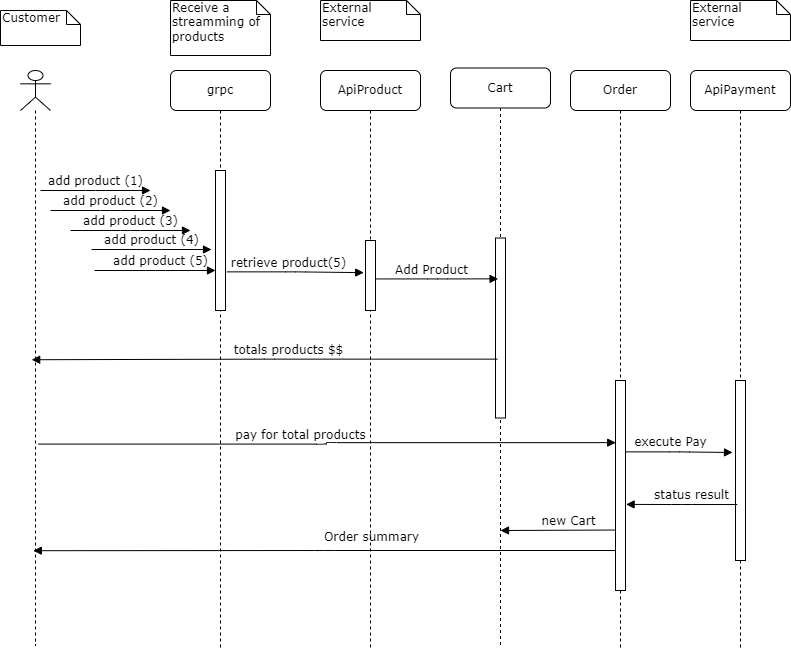

The diagram above was exported from draw.io. Its source (the exported page's mxGraphModel, read from the mxfile embedded in the PNG):
<mxGraphModel dx="1242" dy="577" grid="1" gridSize="10" guides="1" tooltips="1" connect="1" arrows="1" fold="1" page="1" pageScale="1" pageWidth="850" pageHeight="1100" math="0" shadow="0">
  <root>
    <mxCell id="0" />
    <mxCell id="1" parent="0" />
    <mxCell id="4cJ_DhnkAKI0RoPKc2j_-3" value="grpc" style="shape=umlLifeline;perimeter=lifelinePerimeter;whiteSpace=wrap;html=1;container=1;collapsible=0;recursiveResize=0;outlineConnect=0;rounded=1;shadow=0;comic=0;labelBackgroundColor=none;strokeWidth=1;fontFamily=Verdana;fontSize=12;align=center;" parent="1" vertex="1">
      <mxGeometry x="200" y="80" width="100" height="580" as="geometry" />
    </mxCell>
    <mxCell id="4cJ_DhnkAKI0RoPKc2j_-4" value="" style="html=1;points=[];perimeter=orthogonalPerimeter;rounded=0;shadow=0;comic=0;labelBackgroundColor=none;strokeWidth=1;fontFamily=Verdana;fontSize=12;align=center;" parent="4cJ_DhnkAKI0RoPKc2j_-3" vertex="1">
      <mxGeometry x="45" y="100" width="10" height="140" as="geometry" />
    </mxCell>
    <mxCell id="4cJ_DhnkAKI0RoPKc2j_-11" value="add product (5)" style="html=1;verticalAlign=bottom;endArrow=block;labelBackgroundColor=none;fontFamily=Verdana;fontSize=12;edgeStyle=elbowEdgeStyle;elbow=horizontal;" parent="4cJ_DhnkAKI0RoPKc2j_-3" edge="1">
      <mxGeometry x="0.0909" relative="1" as="geometry">
        <mxPoint x="-76" y="200" as="sourcePoint" />
        <mxPoint x="45" y="200" as="targetPoint" />
        <mxPoint as="offset" />
      </mxGeometry>
    </mxCell>
    <mxCell id="4cJ_DhnkAKI0RoPKc2j_-5" value="Receive a streamming of products" style="shape=note;whiteSpace=wrap;html=1;size=14;verticalAlign=top;align=left;spacingTop=-6;rounded=0;shadow=0;comic=0;labelBackgroundColor=none;strokeWidth=1;fontFamily=Verdana;fontSize=12" parent="1" vertex="1">
      <mxGeometry x="200" y="10" width="100" height="55" as="geometry" />
    </mxCell>
    <mxCell id="4cJ_DhnkAKI0RoPKc2j_-6" value="" style="shape=umlLifeline;perimeter=lifelinePerimeter;whiteSpace=wrap;html=1;container=1;dropTarget=0;collapsible=0;recursiveResize=0;outlineConnect=0;portConstraint=eastwest;newEdgeStyle={&quot;curved&quot;:0,&quot;rounded&quot;:0};participant=umlActor;" parent="1" vertex="1">
      <mxGeometry x="50" y="80" width="30" height="575" as="geometry" />
    </mxCell>
    <mxCell id="4cJ_DhnkAKI0RoPKc2j_-7" value="add product (1)" style="html=1;verticalAlign=bottom;endArrow=block;labelBackgroundColor=none;fontFamily=Verdana;fontSize=12;edgeStyle=elbowEdgeStyle;elbow=horizontal;" parent="1" edge="1">
      <mxGeometry relative="1" as="geometry">
        <mxPoint x="70" y="200" as="sourcePoint" />
        <mxPoint x="180" y="200" as="targetPoint" />
      </mxGeometry>
    </mxCell>
    <mxCell id="4cJ_DhnkAKI0RoPKc2j_-8" value="add product (2)" style="html=1;verticalAlign=bottom;endArrow=block;labelBackgroundColor=none;fontFamily=Verdana;fontSize=12;edgeStyle=elbowEdgeStyle;elbow=vertical;" parent="1" edge="1">
      <mxGeometry relative="1" as="geometry">
        <mxPoint x="80" y="220" as="sourcePoint" />
        <mxPoint x="200" y="220" as="targetPoint" />
      </mxGeometry>
    </mxCell>
    <mxCell id="4cJ_DhnkAKI0RoPKc2j_-9" value="add product (3)" style="html=1;verticalAlign=bottom;endArrow=block;labelBackgroundColor=none;fontFamily=Verdana;fontSize=12;edgeStyle=elbowEdgeStyle;elbow=horizontal;" parent="1" edge="1">
      <mxGeometry relative="1" as="geometry">
        <mxPoint x="100" y="240" as="sourcePoint" />
        <mxPoint x="220" y="240" as="targetPoint" />
      </mxGeometry>
    </mxCell>
    <mxCell id="4cJ_DhnkAKI0RoPKc2j_-10" value="add product (4)" style="html=1;verticalAlign=bottom;endArrow=block;labelBackgroundColor=none;fontFamily=Verdana;fontSize=12;edgeStyle=elbowEdgeStyle;elbow=vertical;" parent="1" edge="1">
      <mxGeometry relative="1" as="geometry">
        <mxPoint x="121" y="259" as="sourcePoint" />
        <mxPoint x="241" y="259" as="targetPoint" />
        <mxPoint as="offset" />
      </mxGeometry>
    </mxCell>
    <mxCell id="4cJ_DhnkAKI0RoPKc2j_-12" value="ApiProduct" style="shape=umlLifeline;perimeter=lifelinePerimeter;whiteSpace=wrap;html=1;container=1;collapsible=0;recursiveResize=0;outlineConnect=0;rounded=1;shadow=0;comic=0;labelBackgroundColor=none;strokeWidth=1;fontFamily=Verdana;fontSize=12;align=center;" parent="1" vertex="1">
      <mxGeometry x="350" y="80" width="100" height="580" as="geometry" />
    </mxCell>
    <mxCell id="4cJ_DhnkAKI0RoPKc2j_-13" value="" style="html=1;points=[];perimeter=orthogonalPerimeter;rounded=0;shadow=0;comic=0;labelBackgroundColor=none;strokeWidth=1;fontFamily=Verdana;fontSize=12;align=center;" parent="4cJ_DhnkAKI0RoPKc2j_-12" vertex="1">
      <mxGeometry x="45" y="170" width="10" height="70" as="geometry" />
    </mxCell>
    <mxCell id="4cJ_DhnkAKI0RoPKc2j_-14" value="retrieve product(5)" style="html=1;verticalAlign=bottom;endArrow=block;labelBackgroundColor=none;fontFamily=Verdana;fontSize=12;edgeStyle=elbowEdgeStyle;elbow=horizontal;entryX=-0.18;entryY=0.459;entryDx=0;entryDy=0;entryPerimeter=0;exitX=1.14;exitY=0.724;exitDx=0;exitDy=0;exitPerimeter=0;" parent="1" source="4cJ_DhnkAKI0RoPKc2j_-4" target="4cJ_DhnkAKI0RoPKc2j_-13" edge="1">
      <mxGeometry x="-0.0971" y="-1" relative="1" as="geometry">
        <mxPoint x="260" y="280" as="sourcePoint" />
        <mxPoint x="371" y="280" as="targetPoint" />
        <mxPoint as="offset" />
      </mxGeometry>
    </mxCell>
    <mxCell id="4cJ_DhnkAKI0RoPKc2j_-15" value="Cart" style="shape=umlLifeline;perimeter=lifelinePerimeter;whiteSpace=wrap;html=1;container=1;collapsible=0;recursiveResize=0;outlineConnect=0;rounded=1;shadow=0;comic=0;labelBackgroundColor=none;strokeWidth=1;fontFamily=Verdana;fontSize=12;align=center;" parent="1" vertex="1">
      <mxGeometry x="480" y="77.5" width="100" height="580" as="geometry" />
    </mxCell>
    <mxCell id="4cJ_DhnkAKI0RoPKc2j_-16" value="" style="html=1;points=[];perimeter=orthogonalPerimeter;rounded=0;shadow=0;comic=0;labelBackgroundColor=none;strokeWidth=1;fontFamily=Verdana;fontSize=12;align=center;" parent="4cJ_DhnkAKI0RoPKc2j_-15" vertex="1">
      <mxGeometry x="45" y="170" width="10" height="180" as="geometry" />
    </mxCell>
    <mxCell id="4cJ_DhnkAKI0RoPKc2j_-28" value="Order summary" style="html=1;verticalAlign=bottom;endArrow=block;labelBackgroundColor=none;fontFamily=Verdana;fontSize=12;edgeStyle=elbowEdgeStyle;elbow=horizontal;entryX=0.427;entryY=0.816;entryDx=0;entryDy=0;entryPerimeter=0;exitX=0.18;exitY=0.689;exitDx=0;exitDy=0;exitPerimeter=0;" parent="4cJ_DhnkAKI0RoPKc2j_-15" edge="1">
      <mxGeometry x="-0.1607" y="-4" relative="1" as="geometry">
        <mxPoint x="165" y="482.5" as="sourcePoint" />
        <mxPoint x="-417.19000000000005" y="482.70000000000005" as="targetPoint" />
        <mxPoint as="offset" />
      </mxGeometry>
    </mxCell>
    <mxCell id="4cJ_DhnkAKI0RoPKc2j_-17" value="Add Product" style="html=1;verticalAlign=bottom;endArrow=block;labelBackgroundColor=none;fontFamily=Verdana;fontSize=12;edgeStyle=elbowEdgeStyle;elbow=horizontal;exitX=1.1;exitY=0.549;exitDx=0;exitDy=0;exitPerimeter=0;entryX=0.26;entryY=0.227;entryDx=0;entryDy=0;entryPerimeter=0;" parent="1" source="4cJ_DhnkAKI0RoPKc2j_-13" target="4cJ_DhnkAKI0RoPKc2j_-16" edge="1">
      <mxGeometry x="-0.0971" y="-1" relative="1" as="geometry">
        <mxPoint x="403" y="270" as="sourcePoint" />
        <mxPoint x="460" y="285" as="targetPoint" />
        <mxPoint as="offset" />
      </mxGeometry>
    </mxCell>
    <mxCell id="4cJ_DhnkAKI0RoPKc2j_-18" value="totals products $$" style="html=1;verticalAlign=bottom;endArrow=block;labelBackgroundColor=none;fontFamily=Verdana;fontSize=12;edgeStyle=elbowEdgeStyle;elbow=horizontal;exitX=0.18;exitY=0.673;exitDx=0;exitDy=0;exitPerimeter=0;entryX=0.373;entryY=0.503;entryDx=0;entryDy=0;entryPerimeter=0;" parent="1" source="4cJ_DhnkAKI0RoPKc2j_-16" target="4cJ_DhnkAKI0RoPKc2j_-6" edge="1">
      <mxGeometry x="-0.0989" relative="1" as="geometry">
        <mxPoint x="416" y="373" as="sourcePoint" />
        <mxPoint x="538" y="373" as="targetPoint" />
        <mxPoint x="1" as="offset" />
      </mxGeometry>
    </mxCell>
    <mxCell id="4cJ_DhnkAKI0RoPKc2j_-19" value="Order" style="shape=umlLifeline;perimeter=lifelinePerimeter;whiteSpace=wrap;html=1;container=1;collapsible=0;recursiveResize=0;outlineConnect=0;rounded=1;shadow=0;comic=0;labelBackgroundColor=none;strokeWidth=1;fontFamily=Verdana;fontSize=12;align=center;" parent="1" vertex="1">
      <mxGeometry x="600" y="80" width="100" height="580" as="geometry" />
    </mxCell>
    <mxCell id="4cJ_DhnkAKI0RoPKc2j_-20" value="" style="html=1;points=[];perimeter=orthogonalPerimeter;rounded=0;shadow=0;comic=0;labelBackgroundColor=none;strokeWidth=1;fontFamily=Verdana;fontSize=12;align=center;" parent="4cJ_DhnkAKI0RoPKc2j_-19" vertex="1">
      <mxGeometry x="45" y="310" width="10" height="210" as="geometry" />
    </mxCell>
    <mxCell id="6h7oFJcj4HYKwmyvvCcv-2" value="new Cart" style="html=1;verticalAlign=bottom;endArrow=block;labelBackgroundColor=none;fontFamily=Verdana;fontSize=12;edgeStyle=elbowEdgeStyle;elbow=vertical;exitX=-0.06;exitY=0.712;exitDx=0;exitDy=0;exitPerimeter=0;" parent="4cJ_DhnkAKI0RoPKc2j_-19" source="4cJ_DhnkAKI0RoPKc2j_-20" edge="1">
      <mxGeometry x="-0.1764" relative="1" as="geometry">
        <mxPoint x="31" y="460" as="sourcePoint" />
        <mxPoint x="-70" y="460" as="targetPoint" />
        <mxPoint as="offset" />
      </mxGeometry>
    </mxCell>
    <mxCell id="4cJ_DhnkAKI0RoPKc2j_-21" value="pay for total products" style="html=1;verticalAlign=bottom;endArrow=block;labelBackgroundColor=none;fontFamily=Verdana;fontSize=12;edgeStyle=elbowEdgeStyle;elbow=horizontal;entryX=0.02;entryY=0.573;entryDx=0;entryDy=0;entryPerimeter=0;exitX=0.587;exitY=0.721;exitDx=0;exitDy=0;exitPerimeter=0;" parent="1" edge="1">
      <mxGeometry x="-0.0989" relative="1" as="geometry">
        <mxPoint x="67.6099999999999" y="453.57500000000005" as="sourcePoint" />
        <mxPoint x="645.2" y="452.1399999999999" as="targetPoint" />
        <mxPoint x="1" as="offset" />
      </mxGeometry>
    </mxCell>
    <mxCell id="4cJ_DhnkAKI0RoPKc2j_-22" value="ApiPayment" style="shape=umlLifeline;perimeter=lifelinePerimeter;whiteSpace=wrap;html=1;container=1;collapsible=0;recursiveResize=0;outlineConnect=0;rounded=1;shadow=0;comic=0;labelBackgroundColor=none;strokeWidth=1;fontFamily=Verdana;fontSize=12;align=center;" parent="1" vertex="1">
      <mxGeometry x="720" y="80" width="100" height="580" as="geometry" />
    </mxCell>
    <mxCell id="4cJ_DhnkAKI0RoPKc2j_-23" value="" style="html=1;points=[];perimeter=orthogonalPerimeter;rounded=0;shadow=0;comic=0;labelBackgroundColor=none;strokeWidth=1;fontFamily=Verdana;fontSize=12;align=center;" parent="4cJ_DhnkAKI0RoPKc2j_-22" vertex="1">
      <mxGeometry x="45" y="310" width="10" height="180" as="geometry" />
    </mxCell>
    <mxCell id="4cJ_DhnkAKI0RoPKc2j_-24" value="External &lt;br&gt;service" style="shape=note;whiteSpace=wrap;html=1;size=14;verticalAlign=top;align=left;spacingTop=-6;rounded=0;shadow=0;comic=0;labelBackgroundColor=none;strokeWidth=1;fontFamily=Verdana;fontSize=12" parent="1" vertex="1">
      <mxGeometry x="350" y="10" width="100" height="40" as="geometry" />
    </mxCell>
    <mxCell id="4cJ_DhnkAKI0RoPKc2j_-25" value="External &lt;br&gt;service" style="shape=note;whiteSpace=wrap;html=1;size=14;verticalAlign=top;align=left;spacingTop=-6;rounded=0;shadow=0;comic=0;labelBackgroundColor=none;strokeWidth=1;fontFamily=Verdana;fontSize=12" parent="1" vertex="1">
      <mxGeometry x="720" y="10" width="100" height="40" as="geometry" />
    </mxCell>
    <mxCell id="4cJ_DhnkAKI0RoPKc2j_-26" value="execute Pay" style="html=1;verticalAlign=bottom;endArrow=block;labelBackgroundColor=none;fontFamily=Verdana;fontSize=12;edgeStyle=elbowEdgeStyle;elbow=horizontal;exitX=1.06;exitY=0.391;exitDx=0;exitDy=0;exitPerimeter=0;entryX=-0.3;entryY=0.4;entryDx=0;entryDy=0;entryPerimeter=0;" parent="1" target="4cJ_DhnkAKI0RoPKc2j_-23" edge="1">
      <mxGeometry x="-0.1764" relative="1" as="geometry">
        <mxPoint x="655.5999999999999" y="461.3800000000001" as="sourcePoint" />
        <mxPoint x="766.8" y="460.6600000000001" as="targetPoint" />
        <mxPoint as="offset" />
      </mxGeometry>
    </mxCell>
    <mxCell id="4cJ_DhnkAKI0RoPKc2j_-27" value="status result" style="html=1;verticalAlign=bottom;endArrow=block;labelBackgroundColor=none;fontFamily=Verdana;fontSize=12;edgeStyle=elbowEdgeStyle;elbow=horizontal;entryX=1.06;entryY=0.59;entryDx=0;entryDy=0;entryPerimeter=0;exitX=0.18;exitY=0.689;exitDx=0;exitDy=0;exitPerimeter=0;" parent="1" source="4cJ_DhnkAKI0RoPKc2j_-23" target="4cJ_DhnkAKI0RoPKc2j_-20" edge="1">
      <mxGeometry x="-0.1764" relative="1" as="geometry">
        <mxPoint x="630" y="510" as="sourcePoint" />
        <mxPoint x="741" y="510" as="targetPoint" />
        <mxPoint as="offset" />
      </mxGeometry>
    </mxCell>
    <mxCell id="4cJ_DhnkAKI0RoPKc2j_-29" value="Customer" style="shape=note;whiteSpace=wrap;html=1;size=14;verticalAlign=top;align=left;spacingTop=-6;rounded=0;shadow=0;comic=0;labelBackgroundColor=none;strokeWidth=1;fontFamily=Verdana;fontSize=12" parent="1" vertex="1">
      <mxGeometry x="30" y="20" width="80" height="35" as="geometry" />
    </mxCell>
  </root>
</mxGraphModel>